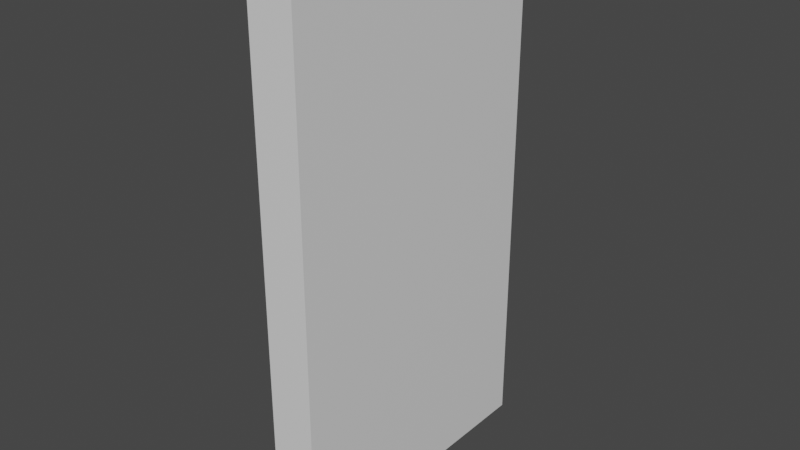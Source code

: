 # Source: swing-door.blend  (saved by Blender 2.82.7; exported with 4.5.12 LTS)
import bpy
from mathutils import Matrix  # noqa: F401  (used for matrix-valued properties, if any)

bpy.ops.wm.read_factory_settings(use_empty=True)
scene = bpy.context.scene
scene.name = 'Scene'

# ---- collections
col_collection = bpy.data.collections.new('Collection'); scene.collection.children.link(col_collection)

# ---- materials (node trees are filled in below, after node groups)
mat_material = bpy.data.materials.new('Material')
mat_material.alpha_threshold = 0.0
mat_material.use_transparent_shadow = False
mat_material.line_color = (0.0, 0.0, 0.0, 1.0)

# ---- material node trees
mat_material.use_nodes = True; mat_material.node_tree.nodes.clear()
_N = mat_material.node_tree.nodes; _L = mat_material.node_tree.links
n0 = _N.new('ShaderNodeOutputMaterial'); n0.name = 'Material Output'; n0.location = (300, 300)
n1 = _N.new('ShaderNodeBsdfPrincipled'); n1.name = 'Principled BSDF'; n1.location = (10, 300)
n1.distribution = 'GGX'
n1.subsurface_method = 'BURLEY'
n1.inputs[2].default_value = 0.4
n1.inputs[3].default_value = 1.45
n1.inputs[27].default_value = (0.0, 0.0, 0.0, 1.0)
n1.inputs[28].default_value = 1.0
_L.new(n1.outputs[0], n0.inputs[0])
n0.is_active_output = True

# ---- world
world_world = bpy.data.worlds.new('World'); scene.world = world_world
world_world.use_nodes = True; world_world.node_tree.nodes.clear()
_N = world_world.node_tree.nodes; _L = world_world.node_tree.links
n0 = _N.new('ShaderNodeOutputWorld'); n0.name = 'World Output'; n0.location = (300, 300)
n1 = _N.new('ShaderNodeBackground'); n1.name = 'Background'; n1.location = (10, 300)
n1.inputs[0].default_value = (0.05088, 0.05088, 0.05088, 1.0)
_L.new(n1.outputs[0], n0.inputs[0])
n0.is_active_output = True
world_world.color = (0.05088, 0.05088, 0.05088)
world_world.use_sun_shadow = False
world_world.sun_shadow_jitter_overblur = 0.0

# ---- meshes
me_cube = bpy.data.meshes.new('Cube')
me_cube.from_pydata([(2.0, 2.0, 1.0), (2.0, 2.0, -1.0), (2.0, -1.192e-07, 1.0), (2.0, -1.192e-07, -1.0), (-1.192e-07, 2.0, 1.0), (-1.192e-07, 2.0, -1.0), (-1.192e-07, -1.192e-07, 1.0), (-1.192e-07, -1.192e-07, -1.0)], [], [(0, 4, 6, 2), (3, 2, 6, 7), (7, 6, 4, 5), (5, 1, 3, 7), (1, 0, 2, 3), (5, 4, 0, 1)])
_uv = me_cube.uv_layers.new(name='UVMap')
_uv.uv.foreach_set('vector', [0.625, 0.5, 0.875, 0.5, 0.875, 0.75, 0.625, 0.75, 0.375, 0.75, 0.625, 0.75, 0.625, 1.0, 0.375, 1.0, 0.375, 0.0, 0.625, 0.0, 0.625, 0.25, 0.375, 0.25, 0.125, 0.5, 0.375, 0.5, 0.375, 0.75, 0.125, 0.75, 0.375, 0.5, 0.625, 0.5, 0.625, 0.75, 0.375, 0.75, 0.375, 0.25, 0.625, 0.25, 0.625, 0.5, 0.375, 0.5])
me_cube.materials.append(mat_material)
me_cube.use_remesh_preserve_volume = False
me_cube.use_remesh_preserve_attributes = False
me_cube.use_mirror_vertex_groups = False
me_cube.update()

# ---- objects
ob_cube = bpy.data.objects.new('Cube', me_cube)

# ---- transforms, parenting, visibility, modifiers, constraints
ob_cube.location = (0.0, 0.0, 0.0)
ob_cube.scale = (0.08459, 0.5418, 1.0)
ob_cube.lock_rotations_4d = False
ob_cube.empty_display_type = 'ARROWS'
ob_cube.lineart.crease_threshold = 0.0

# ---- collection membership
col_collection.objects.link(ob_cube)

# ---- scene / render settings (as saved in the file)
scene.frame_start = 1; scene.frame_end = 26; scene.frame_set(1)
scene.render.engine = 'BLENDER_EEVEE_NEXT'
scene.cycles.use_denoising = False
scene.cycles.samples = 128
scene.cycles.sampling_pattern = 'TABULATED_SOBOL'
scene.cycles.use_adaptive_sampling = False
scene.cycles.use_light_tree = False
scene.view_settings.view_transform = 'Filmic'
bpy.context.view_layer.update()

# ---- added for rendering (the .blend has no active camera and no usable light): camera, sun
cam_auto = bpy.data.cameras.new('AutoCamera')
cam_auto.lens = 50.0
cam_auto.sensor_width = 36.0
cam_auto.clip_end = 1000.0
ob_auto_camera = bpy.data.objects.new('AutoCamera', cam_auto)
scene.collection.objects.link(ob_auto_camera)
ob_auto_camera.location = (2.19502, -1.99069, 1.68835)
ob_auto_camera.rotation_euler = (1.09748, -7.21219e-08, 0.694738)
scene.camera = ob_auto_camera
light_auto_sun = bpy.data.lights.new('AutoSun', 'SUN')
light_auto_sun.energy = 3.0
light_auto_sun.angle = 0.0523599
ob_auto_sun = bpy.data.objects.new('AutoSun', light_auto_sun)
scene.collection.objects.link(ob_auto_sun)
ob_auto_sun.rotation_euler = (0.872665, 0.174533, 0.523599)
bpy.context.view_layer.update()

